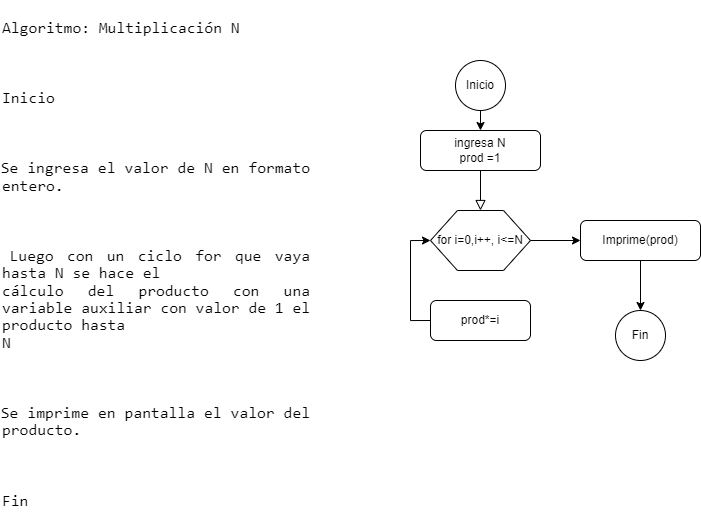

The diagram above was exported from draw.io. Its source (the exported page's mxGraphModel, read from the mxfile embedded in the PNG):
<mxGraphModel dx="934" dy="525" grid="1" gridSize="10" guides="1" tooltips="1" connect="1" arrows="1" fold="1" page="1" pageScale="1" pageWidth="827" pageHeight="1169" math="0" shadow="0">
  <root>
    <mxCell id="WIyWlLk6GJQsqaUBKTNV-0" />
    <mxCell id="WIyWlLk6GJQsqaUBKTNV-1" parent="WIyWlLk6GJQsqaUBKTNV-0" />
    <mxCell id="WIyWlLk6GJQsqaUBKTNV-2" value="" style="rounded=0;html=1;jettySize=auto;orthogonalLoop=1;fontSize=11;endArrow=block;endFill=0;endSize=8;strokeWidth=1;shadow=0;labelBackgroundColor=none;edgeStyle=orthogonalEdgeStyle;entryX=0.5;entryY=0;entryDx=0;entryDy=0;" parent="WIyWlLk6GJQsqaUBKTNV-1" source="WIyWlLk6GJQsqaUBKTNV-3" target="h6GrKFaqvNUEn2UWbd5x-1" edge="1">
      <mxGeometry relative="1" as="geometry">
        <mxPoint x="530" y="270" as="targetPoint" />
      </mxGeometry>
    </mxCell>
    <mxCell id="WIyWlLk6GJQsqaUBKTNV-3" value="ingresa N&lt;br&gt;prod =1" style="rounded=1;whiteSpace=wrap;html=1;fontSize=12;glass=0;strokeWidth=1;shadow=0;" parent="WIyWlLk6GJQsqaUBKTNV-1" vertex="1">
      <mxGeometry x="470" y="190" width="120" height="40" as="geometry" />
    </mxCell>
    <mxCell id="h6GrKFaqvNUEn2UWbd5x-6" value="" style="edgeStyle=orthogonalEdgeStyle;rounded=0;orthogonalLoop=1;jettySize=auto;html=1;" edge="1" parent="WIyWlLk6GJQsqaUBKTNV-1" source="WIyWlLk6GJQsqaUBKTNV-7" target="h6GrKFaqvNUEn2UWbd5x-5">
      <mxGeometry relative="1" as="geometry" />
    </mxCell>
    <mxCell id="WIyWlLk6GJQsqaUBKTNV-7" value="Imprime(prod)" style="rounded=1;whiteSpace=wrap;html=1;fontSize=12;glass=0;strokeWidth=1;shadow=0;" parent="WIyWlLk6GJQsqaUBKTNV-1" vertex="1">
      <mxGeometry x="630" y="280" width="120" height="40" as="geometry" />
    </mxCell>
    <mxCell id="h6GrKFaqvNUEn2UWbd5x-3" style="edgeStyle=orthogonalEdgeStyle;rounded=0;orthogonalLoop=1;jettySize=auto;html=1;entryX=0;entryY=0.5;entryDx=0;entryDy=0;exitX=0;exitY=0.5;exitDx=0;exitDy=0;" edge="1" parent="WIyWlLk6GJQsqaUBKTNV-1" source="WIyWlLk6GJQsqaUBKTNV-12" target="h6GrKFaqvNUEn2UWbd5x-2">
      <mxGeometry relative="1" as="geometry" />
    </mxCell>
    <mxCell id="WIyWlLk6GJQsqaUBKTNV-12" value="prod*=i" style="rounded=1;whiteSpace=wrap;html=1;fontSize=12;glass=0;strokeWidth=1;shadow=0;" parent="WIyWlLk6GJQsqaUBKTNV-1" vertex="1">
      <mxGeometry x="480" y="360" width="100" height="40" as="geometry" />
    </mxCell>
    <mxCell id="h6GrKFaqvNUEn2UWbd5x-0" value="&lt;p class=&quot;MsoNormal&quot; style=&quot;text-align:justify&quot;&gt;&lt;span lang=&quot;ES-CO&quot; style=&quot;font-size:12.0pt;line-height:107%;font-family:Consolas;mso-bidi-font-family:&#10;Arial&quot;&gt;Algoritmo: Multiplicación N&lt;/span&gt;&lt;/p&gt;&#10;&#10;&lt;p class=&quot;MsoNormal&quot; style=&quot;text-align:justify&quot;&gt;&lt;span lang=&quot;ES-CO&quot; style=&quot;font-size:12.0pt;line-height:107%;font-family:Consolas;mso-bidi-font-family:&#10;Arial&quot;&gt;Inicio&lt;/span&gt;&lt;/p&gt;&#10;&#10;&lt;p class=&quot;MsoListParagraphCxSpFirst&quot; style=&quot;text-align:justify;text-indent:-18.0pt;&#10;mso-list:l0 level1 lfo1&quot;&gt;&lt;span lang=&quot;ES-CO&quot; style=&quot;font-size:12.0pt;line-height:107%;font-family:Consolas;mso-fareast-font-family:&#10;Consolas;mso-bidi-font-family:Consolas&quot;&gt;&lt;span style=&quot;mso-list:Ignore&quot;&gt;1.&lt;span style=&quot;font:7.0pt &amp;quot;Times New Roman&amp;quot;&quot;&gt;&amp;nbsp; &lt;/span&gt;&lt;/span&gt;&lt;/span&gt;&lt;span lang=&quot;ES-CO&quot; style=&quot;font-size:12.0pt;line-height:107%;font-family:Consolas;&#10;mso-bidi-font-family:Arial&quot;&gt;Se ingresa el valor de N en formato entero.&lt;/span&gt;&lt;/p&gt;&#10;&#10;&lt;p class=&quot;MsoListParagraphCxSpMiddle&quot; style=&quot;text-align:justify;text-indent:-18.0pt;&#10;mso-list:l0 level1 lfo1&quot;&gt;&lt;span lang=&quot;ES-CO&quot; style=&quot;font-size:12.0pt;line-height:107%;font-family:Consolas;mso-fareast-font-family:&#10;Consolas;mso-bidi-font-family:Consolas&quot;&gt;&lt;span style=&quot;mso-list:Ignore&quot;&gt;2.&lt;span style=&quot;font:7.0pt &amp;quot;Times New Roman&amp;quot;&quot;&gt;&amp;nbsp; &lt;/span&gt;&lt;/span&gt;&lt;/span&gt;&lt;span lang=&quot;ES-CO&quot; style=&quot;font-size:12.0pt;line-height:107%;font-family:Consolas;&#10;mso-bidi-font-family:Arial&quot;&gt;Luego con un ciclo for que vaya hasta N se hace el&#10;cálculo del producto con una variable auxiliar con valor de 1 el producto hasta&#10;N&lt;/span&gt;&lt;/p&gt;&#10;&#10;&lt;p class=&quot;MsoListParagraphCxSpLast&quot; style=&quot;text-align:justify;text-indent:-18.0pt;&#10;mso-list:l0 level1 lfo1&quot;&gt;&lt;span lang=&quot;ES-CO&quot; style=&quot;font-size:12.0pt;line-height:107%;font-family:Consolas;mso-fareast-font-family:&#10;Consolas;mso-bidi-font-family:Consolas&quot;&gt;&lt;span style=&quot;mso-list:Ignore&quot;&gt;3.&lt;span style=&quot;font:7.0pt &amp;quot;Times New Roman&amp;quot;&quot;&gt;&amp;nbsp; &lt;/span&gt;&lt;/span&gt;&lt;/span&gt;&lt;span lang=&quot;ES-CO&quot; style=&quot;font-size:12.0pt;line-height:107%;font-family:Consolas;&#10;mso-bidi-font-family:Arial&quot;&gt;Se imprime en pantalla el valor del producto. &lt;/span&gt;&lt;/p&gt;&#10;&#10;&lt;p class=&quot;MsoNormal&quot; style=&quot;text-align:justify&quot;&gt;&lt;span lang=&quot;ES-CO&quot; style=&quot;font-size:12.0pt;line-height:107%;font-family:Consolas;mso-bidi-font-family:&#10;Arial&quot;&gt;Fin&lt;/span&gt;&lt;span lang=&quot;ES-CO&quot; style=&quot;font-size:12.0pt;line-height:107%;&#10;font-family:&amp;quot;Arial&amp;quot;,sans-serif&quot;&gt;&lt;/span&gt;&lt;/p&gt;" style="text;whiteSpace=wrap;html=1;" vertex="1" parent="WIyWlLk6GJQsqaUBKTNV-1">
      <mxGeometry x="50" y="60" width="310" height="380" as="geometry" />
    </mxCell>
    <mxCell id="h6GrKFaqvNUEn2UWbd5x-1" value="" style="verticalLabelPosition=bottom;verticalAlign=top;html=1;shape=hexagon;perimeter=hexagonPerimeter2;arcSize=6;size=0.27;" vertex="1" parent="WIyWlLk6GJQsqaUBKTNV-1">
      <mxGeometry x="480" y="270" width="100" height="60" as="geometry" />
    </mxCell>
    <mxCell id="h6GrKFaqvNUEn2UWbd5x-4" style="edgeStyle=orthogonalEdgeStyle;rounded=0;orthogonalLoop=1;jettySize=auto;html=1;exitX=1;exitY=0.5;exitDx=0;exitDy=0;entryX=0;entryY=0.5;entryDx=0;entryDy=0;" edge="1" parent="WIyWlLk6GJQsqaUBKTNV-1" source="h6GrKFaqvNUEn2UWbd5x-2" target="WIyWlLk6GJQsqaUBKTNV-7">
      <mxGeometry relative="1" as="geometry" />
    </mxCell>
    <mxCell id="h6GrKFaqvNUEn2UWbd5x-2" value="for i=0,i++, i&amp;lt;=N" style="text;html=1;strokeColor=none;fillColor=none;align=center;verticalAlign=middle;whiteSpace=wrap;rounded=0;" vertex="1" parent="WIyWlLk6GJQsqaUBKTNV-1">
      <mxGeometry x="480" y="285" width="100" height="30" as="geometry" />
    </mxCell>
    <mxCell id="h6GrKFaqvNUEn2UWbd5x-5" value="Fin" style="ellipse;whiteSpace=wrap;html=1;aspect=fixed;" vertex="1" parent="WIyWlLk6GJQsqaUBKTNV-1">
      <mxGeometry x="665" y="370" width="50" height="50" as="geometry" />
    </mxCell>
    <mxCell id="h6GrKFaqvNUEn2UWbd5x-8" style="edgeStyle=orthogonalEdgeStyle;rounded=0;orthogonalLoop=1;jettySize=auto;html=1;exitX=0.5;exitY=1;exitDx=0;exitDy=0;entryX=0.5;entryY=0;entryDx=0;entryDy=0;" edge="1" parent="WIyWlLk6GJQsqaUBKTNV-1" source="h6GrKFaqvNUEn2UWbd5x-7" target="WIyWlLk6GJQsqaUBKTNV-3">
      <mxGeometry relative="1" as="geometry" />
    </mxCell>
    <mxCell id="h6GrKFaqvNUEn2UWbd5x-7" value="Inicio" style="ellipse;whiteSpace=wrap;html=1;aspect=fixed;" vertex="1" parent="WIyWlLk6GJQsqaUBKTNV-1">
      <mxGeometry x="505" y="120" width="50" height="50" as="geometry" />
    </mxCell>
  </root>
</mxGraphModel>